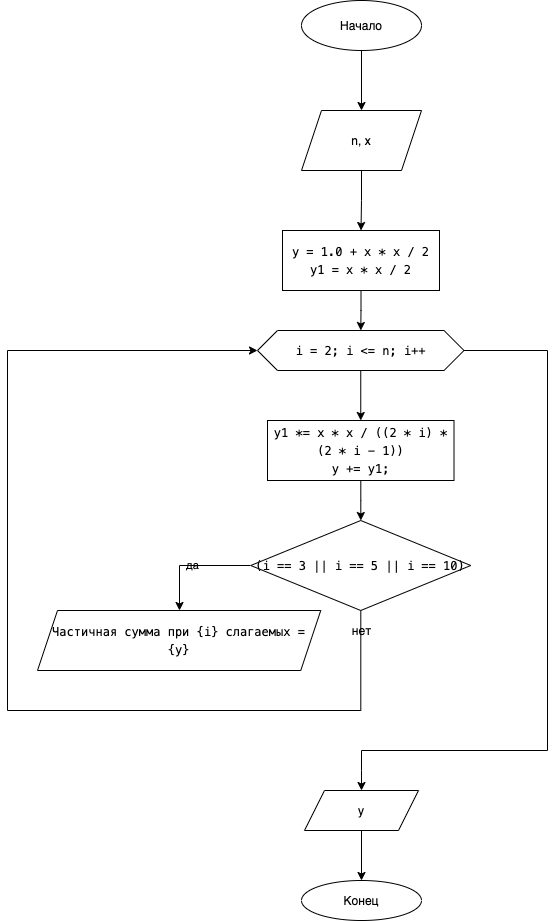

The diagram above was exported from draw.io. Its source (the exported page's mxGraphModel, read from the mxfile embedded in the PNG):
<mxGraphModel dx="946" dy="672" grid="1" gridSize="10" guides="1" tooltips="1" connect="1" arrows="1" fold="1" page="1" pageScale="1" pageWidth="827" pageHeight="1169" math="0" shadow="0">
  <root>
    <mxCell id="0" />
    <mxCell id="1" parent="0" />
    <mxCell id="t1FmlAqn42bCCTuNmcDZ-3" value="" style="edgeStyle=orthogonalEdgeStyle;rounded=0;orthogonalLoop=1;jettySize=auto;html=1;labelBackgroundColor=none;" parent="1" source="t1FmlAqn42bCCTuNmcDZ-1" target="t1FmlAqn42bCCTuNmcDZ-2" edge="1">
      <mxGeometry relative="1" as="geometry" />
    </mxCell>
    <mxCell id="t1FmlAqn42bCCTuNmcDZ-1" value="Начало" style="ellipse;whiteSpace=wrap;html=1;labelBackgroundColor=none;" parent="1" vertex="1">
      <mxGeometry x="354" y="40" width="120" height="50" as="geometry" />
    </mxCell>
    <mxCell id="t1FmlAqn42bCCTuNmcDZ-5" value="" style="edgeStyle=orthogonalEdgeStyle;rounded=0;orthogonalLoop=1;jettySize=auto;html=1;labelBackgroundColor=none;" parent="1" source="t1FmlAqn42bCCTuNmcDZ-2" target="t1FmlAqn42bCCTuNmcDZ-4" edge="1">
      <mxGeometry relative="1" as="geometry" />
    </mxCell>
    <mxCell id="t1FmlAqn42bCCTuNmcDZ-2" value="n, x" style="shape=parallelogram;perimeter=parallelogramPerimeter;whiteSpace=wrap;html=1;fixedSize=1;labelBackgroundColor=none;" parent="1" vertex="1">
      <mxGeometry x="354" y="150" width="120" height="60" as="geometry" />
    </mxCell>
    <mxCell id="t1FmlAqn42bCCTuNmcDZ-7" value="" style="edgeStyle=orthogonalEdgeStyle;rounded=0;orthogonalLoop=1;jettySize=auto;html=1;labelBackgroundColor=none;" parent="1" source="t1FmlAqn42bCCTuNmcDZ-4" target="t1FmlAqn42bCCTuNmcDZ-6" edge="1">
      <mxGeometry relative="1" as="geometry" />
    </mxCell>
    <mxCell id="t1FmlAqn42bCCTuNmcDZ-4" value="&lt;div style=&quot;font-family: menlo, monaco, &amp;quot;courier new&amp;quot;, monospace; font-weight: normal; font-size: 12px; line-height: 18px;&quot;&gt;&lt;div&gt;&lt;span style=&quot;&quot;&gt; &lt;/span&gt;&lt;span style=&quot;&quot;&gt;y&lt;/span&gt;&lt;span style=&quot;&quot;&gt; &lt;/span&gt;&lt;span style=&quot;&quot;&gt;=&lt;/span&gt;&lt;span style=&quot;&quot;&gt; &lt;/span&gt;&lt;span style=&quot;&quot;&gt;1.0&lt;/span&gt;&lt;span style=&quot;&quot;&gt; &lt;/span&gt;&lt;span style=&quot;&quot;&gt;+&lt;/span&gt;&lt;span style=&quot;&quot;&gt; &lt;/span&gt;&lt;span style=&quot;&quot;&gt;x&lt;/span&gt;&lt;span style=&quot;&quot;&gt; &lt;/span&gt;&lt;span style=&quot;&quot;&gt;*&lt;/span&gt;&lt;span style=&quot;&quot;&gt; &lt;/span&gt;&lt;span style=&quot;&quot;&gt;x&lt;/span&gt;&lt;span style=&quot;&quot;&gt; &lt;/span&gt;&lt;span style=&quot;&quot;&gt;/&lt;/span&gt;&lt;span style=&quot;&quot;&gt; &lt;/span&gt;&lt;span style=&quot;&quot;&gt;2&lt;br&gt;&lt;/span&gt;&lt;div style=&quot;font-family: &amp;quot;menlo&amp;quot; , &amp;quot;monaco&amp;quot; , &amp;quot;courier new&amp;quot; , monospace ; line-height: 18px&quot;&gt;&lt;span style=&quot;&quot;&gt;y1&lt;/span&gt; &lt;span style=&quot;&quot;&gt;=&lt;/span&gt; &lt;span style=&quot;&quot;&gt;x&lt;/span&gt; &lt;span style=&quot;&quot;&gt;*&lt;/span&gt; &lt;span style=&quot;&quot;&gt;x&lt;/span&gt; &lt;span style=&quot;&quot;&gt;/&lt;/span&gt; &lt;span style=&quot;&quot;&gt;2&lt;/span&gt;&lt;/div&gt;&lt;/div&gt;&lt;/div&gt;" style="whiteSpace=wrap;html=1;labelBackgroundColor=none;" parent="1" vertex="1">
      <mxGeometry x="335" y="270" width="157" height="60" as="geometry" />
    </mxCell>
    <mxCell id="t1FmlAqn42bCCTuNmcDZ-9" value="" style="edgeStyle=orthogonalEdgeStyle;rounded=0;orthogonalLoop=1;jettySize=auto;html=1;labelBackgroundColor=none;" parent="1" source="t1FmlAqn42bCCTuNmcDZ-6" target="t1FmlAqn42bCCTuNmcDZ-8" edge="1">
      <mxGeometry relative="1" as="geometry" />
    </mxCell>
    <mxCell id="t1FmlAqn42bCCTuNmcDZ-21" value="" style="edgeStyle=orthogonalEdgeStyle;rounded=0;orthogonalLoop=1;jettySize=auto;html=1;entryX=0.5;entryY=0;entryDx=0;entryDy=0;labelBackgroundColor=none;" parent="1" source="t1FmlAqn42bCCTuNmcDZ-6" target="t1FmlAqn42bCCTuNmcDZ-20" edge="1">
      <mxGeometry relative="1" as="geometry">
        <Array as="points">
          <mxPoint x="600" y="390" />
          <mxPoint x="600" y="790" />
          <mxPoint x="414" y="790" />
          <mxPoint x="414" y="810" />
        </Array>
      </mxGeometry>
    </mxCell>
    <mxCell id="t1FmlAqn42bCCTuNmcDZ-6" value="&lt;div style=&quot;font-family: &amp;#34;menlo&amp;#34; , &amp;#34;monaco&amp;#34; , &amp;#34;courier new&amp;#34; , monospace ; font-weight: normal ; font-size: 12px ; line-height: 18px&quot;&gt;&lt;div&gt;&lt;span&gt;i&lt;/span&gt;&lt;span&gt; &lt;/span&gt;&lt;span&gt;=&lt;/span&gt;&lt;span&gt; &lt;/span&gt;&lt;span&gt;2&lt;/span&gt;&lt;span&gt;; &lt;/span&gt;&lt;span&gt;i&lt;/span&gt;&lt;span&gt; &lt;/span&gt;&lt;span&gt;&amp;lt;=&lt;/span&gt;&lt;span&gt; &lt;/span&gt;&lt;span&gt;n&lt;/span&gt;&lt;span&gt;; &lt;/span&gt;&lt;span&gt;i&lt;/span&gt;&lt;span&gt;++&lt;/span&gt;&lt;/div&gt;&lt;/div&gt;" style="shape=hexagon;perimeter=hexagonPerimeter2;whiteSpace=wrap;html=1;fixedSize=1;labelBackgroundColor=none;" parent="1" vertex="1">
      <mxGeometry x="310" y="370" width="206.5" height="40" as="geometry" />
    </mxCell>
    <mxCell id="t1FmlAqn42bCCTuNmcDZ-13" value="" style="edgeStyle=orthogonalEdgeStyle;rounded=0;orthogonalLoop=1;jettySize=auto;html=1;labelBackgroundColor=none;" parent="1" source="t1FmlAqn42bCCTuNmcDZ-8" target="t1FmlAqn42bCCTuNmcDZ-12" edge="1">
      <mxGeometry relative="1" as="geometry" />
    </mxCell>
    <mxCell id="t1FmlAqn42bCCTuNmcDZ-8" value="&lt;div style=&quot;font-family: menlo, monaco, &amp;quot;courier new&amp;quot;, monospace; font-weight: normal; font-size: 12px; line-height: 18px;&quot;&gt;&lt;div&gt;&lt;span style=&quot;&quot;&gt;y1&lt;/span&gt;&lt;span style=&quot;&quot;&gt; &lt;/span&gt;&lt;span style=&quot;&quot;&gt;*=&lt;/span&gt;&lt;span style=&quot;&quot;&gt; &lt;/span&gt;&lt;span style=&quot;&quot;&gt;x&lt;/span&gt;&lt;span style=&quot;&quot;&gt; &lt;/span&gt;&lt;span style=&quot;&quot;&gt;*&lt;/span&gt;&lt;span style=&quot;&quot;&gt; &lt;/span&gt;&lt;span style=&quot;&quot;&gt;x&lt;/span&gt;&lt;span style=&quot;&quot;&gt; &lt;/span&gt;&lt;span style=&quot;&quot;&gt;/&lt;/span&gt;&lt;span style=&quot;&quot;&gt; ((&lt;/span&gt;&lt;span style=&quot;&quot;&gt;2&lt;/span&gt;&lt;span style=&quot;&quot;&gt; &lt;/span&gt;&lt;span style=&quot;&quot;&gt;*&lt;/span&gt;&lt;span style=&quot;&quot;&gt; &lt;/span&gt;&lt;span style=&quot;&quot;&gt;i&lt;/span&gt;&lt;span style=&quot;&quot;&gt;) &lt;/span&gt;&lt;span style=&quot;&quot;&gt;*&lt;/span&gt;&lt;span style=&quot;&quot;&gt; (&lt;/span&gt;&lt;span style=&quot;&quot;&gt;2&lt;/span&gt;&lt;span style=&quot;&quot;&gt; &lt;/span&gt;&lt;span style=&quot;&quot;&gt;*&lt;/span&gt;&lt;span style=&quot;&quot;&gt; &lt;/span&gt;&lt;span style=&quot;&quot;&gt;i&lt;/span&gt;&lt;span style=&quot;&quot;&gt; &lt;/span&gt;&lt;span style=&quot;&quot;&gt;-&lt;/span&gt;&lt;span style=&quot;&quot;&gt; &lt;/span&gt;&lt;span style=&quot;&quot;&gt;1&lt;/span&gt;&lt;span style=&quot;&quot;&gt;))&lt;br&gt;&lt;/span&gt;&lt;div style=&quot;font-family: &amp;quot;menlo&amp;quot; , &amp;quot;monaco&amp;quot; , &amp;quot;courier new&amp;quot; , monospace ; line-height: 18px&quot;&gt;&lt;span style=&quot;&quot;&gt;y&lt;/span&gt; &lt;span style=&quot;&quot;&gt;+=&lt;/span&gt; &lt;span style=&quot;&quot;&gt;y1&lt;/span&gt;;&lt;/div&gt;&lt;/div&gt;&lt;/div&gt;" style="whiteSpace=wrap;html=1;labelBackgroundColor=none;" parent="1" vertex="1">
      <mxGeometry x="320" y="460" width="186.5" height="60" as="geometry" />
    </mxCell>
    <mxCell id="t1FmlAqn42bCCTuNmcDZ-15" value="да" style="edgeStyle=orthogonalEdgeStyle;rounded=0;orthogonalLoop=1;jettySize=auto;html=1;labelBackgroundColor=none;" parent="1" source="t1FmlAqn42bCCTuNmcDZ-12" target="t1FmlAqn42bCCTuNmcDZ-14" edge="1">
      <mxGeometry relative="1" as="geometry">
        <Array as="points">
          <mxPoint x="232" y="605" />
        </Array>
      </mxGeometry>
    </mxCell>
    <mxCell id="t1FmlAqn42bCCTuNmcDZ-19" value="" style="edgeStyle=orthogonalEdgeStyle;rounded=0;orthogonalLoop=1;jettySize=auto;html=1;labelBackgroundColor=none;" parent="1" source="t1FmlAqn42bCCTuNmcDZ-12" edge="1">
      <mxGeometry relative="1" as="geometry">
        <mxPoint x="310" y="390" as="targetPoint" />
        <Array as="points">
          <mxPoint x="413" y="750" />
          <mxPoint x="60" y="750" />
          <mxPoint x="60" y="390" />
        </Array>
      </mxGeometry>
    </mxCell>
    <mxCell id="t1FmlAqn42bCCTuNmcDZ-12" value="&lt;meta charset=&quot;utf-8&quot;&gt;&lt;div style=&quot;font-family: menlo, monaco, &amp;quot;courier new&amp;quot;, monospace; font-weight: normal; font-size: 12px; line-height: 18px;&quot;&gt;&lt;div&gt;&lt;span style=&quot;&quot;&gt;(&lt;/span&gt;&lt;span style=&quot;&quot;&gt;i&lt;/span&gt;&lt;span style=&quot;&quot;&gt; &lt;/span&gt;&lt;span style=&quot;&quot;&gt;==&lt;/span&gt;&lt;span style=&quot;&quot;&gt; &lt;/span&gt;&lt;span style=&quot;&quot;&gt;3&lt;/span&gt;&lt;span style=&quot;&quot;&gt; &lt;/span&gt;&lt;span style=&quot;&quot;&gt;||&lt;/span&gt;&lt;span style=&quot;&quot;&gt; &lt;/span&gt;&lt;span style=&quot;&quot;&gt;i&lt;/span&gt;&lt;span style=&quot;&quot;&gt; &lt;/span&gt;&lt;span style=&quot;&quot;&gt;==&lt;/span&gt;&lt;span style=&quot;&quot;&gt; &lt;/span&gt;&lt;span style=&quot;&quot;&gt;5&lt;/span&gt;&lt;span style=&quot;&quot;&gt; &lt;/span&gt;&lt;span style=&quot;&quot;&gt;||&lt;/span&gt;&lt;span style=&quot;&quot;&gt; &lt;/span&gt;&lt;span style=&quot;&quot;&gt;i&lt;/span&gt;&lt;span style=&quot;&quot;&gt; &lt;/span&gt;&lt;span style=&quot;&quot;&gt;==&lt;/span&gt;&lt;span style=&quot;&quot;&gt; &lt;/span&gt;&lt;span style=&quot;&quot;&gt;10&lt;/span&gt;&lt;span style=&quot;&quot;&gt;)&lt;/span&gt;&lt;/div&gt;&lt;/div&gt;" style="rhombus;whiteSpace=wrap;html=1;labelBackgroundColor=none;" parent="1" vertex="1">
      <mxGeometry x="303.25" y="560" width="220" height="90" as="geometry" />
    </mxCell>
    <mxCell id="t1FmlAqn42bCCTuNmcDZ-14" value="&lt;div style=&quot;font-family: menlo, monaco, &amp;quot;courier new&amp;quot;, monospace; font-weight: normal; font-size: 12px; line-height: 18px;&quot;&gt;&lt;div&gt;&lt;span style=&quot;&quot;&gt;Частичная сумма при {i}&lt;/span&gt;&lt;span style=&quot;&quot;&gt;&amp;nbsp;слагаемых = {y}&lt;/span&gt;&lt;/div&gt;&lt;/div&gt;" style="shape=parallelogram;perimeter=parallelogramPerimeter;whiteSpace=wrap;html=1;fixedSize=1;labelBackgroundColor=none;" parent="1" vertex="1">
      <mxGeometry x="90" y="650" width="283.25" height="60" as="geometry" />
    </mxCell>
    <mxCell id="t1FmlAqn42bCCTuNmcDZ-24" value="" style="edgeStyle=orthogonalEdgeStyle;rounded=0;orthogonalLoop=1;jettySize=auto;html=1;labelBackgroundColor=none;" parent="1" source="t1FmlAqn42bCCTuNmcDZ-20" target="t1FmlAqn42bCCTuNmcDZ-23" edge="1">
      <mxGeometry relative="1" as="geometry" />
    </mxCell>
    <mxCell id="t1FmlAqn42bCCTuNmcDZ-20" value="y" style="shape=parallelogram;perimeter=parallelogramPerimeter;whiteSpace=wrap;html=1;fixedSize=1;labelBackgroundColor=none;" parent="1" vertex="1">
      <mxGeometry x="357" y="830" width="114" height="40" as="geometry" />
    </mxCell>
    <mxCell id="t1FmlAqn42bCCTuNmcDZ-23" value="Конец" style="ellipse;whiteSpace=wrap;html=1;labelBackgroundColor=none;" parent="1" vertex="1">
      <mxGeometry x="354" y="920" width="120" height="40" as="geometry" />
    </mxCell>
    <mxCell id="jfDvve5X9_7pkOsIv3Pl-1" value="нет" style="text;html=1;align=center;verticalAlign=middle;resizable=0;points=[];autosize=1;strokeColor=none;fillColor=none;" vertex="1" parent="1">
      <mxGeometry x="399" y="660" width="30" height="20" as="geometry" />
    </mxCell>
  </root>
</mxGraphModel>